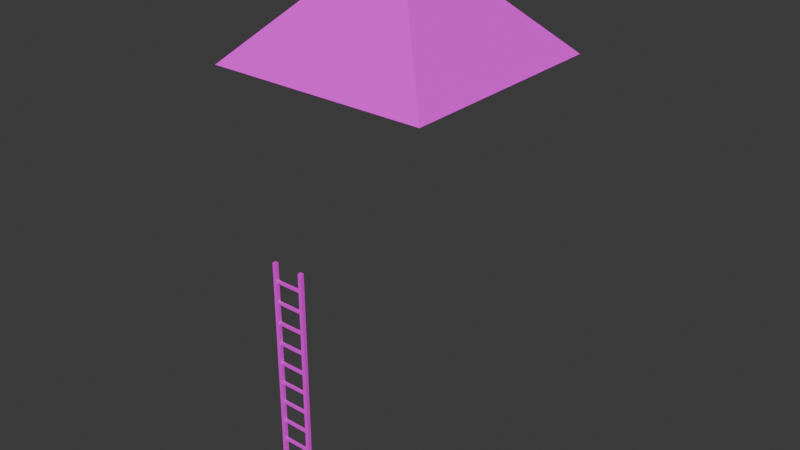 # Source: wooden_outpost_tower.blend  (saved by Blender 5.0.119; exported with 4.5.12 LTS)
import bpy
from mathutils import Matrix  # noqa: F401  (used for matrix-valued properties, if any)

bpy.ops.wm.read_factory_settings(use_empty=True)
scene = bpy.context.scene
scene.name = 'Scene'

# ---- collections
col_collection = bpy.data.collections.new('Collection'); scene.collection.children.link(col_collection)

# ---- images (referenced by path relative to the original .blend; pixels are not part of the script)
import os
ASSET_DIR = os.environ.get("B2B_ASSET_DIR", "")  # directory of the original .blend (textures are referenced by path, not embedded)
HERE = os.path.dirname(os.path.abspath(__file__))  # packed textures are extracted next to this script under _unpacked/

def load_image(name, relpath, width, height, colorspace="sRGB"):
    """Load a texture the original file referenced (path relative to the .blend, or extracted next to this script)."""
    p = next((c for c in (os.path.join(HERE, relpath), os.path.join(ASSET_DIR, relpath)) if relpath and os.path.exists(c)), "")
    if p:
        img = bpy.data.images.load(p, check_existing=True)
        img.name = name
    else:  # same state as the original file: an image datablock whose file is absent (Cycles renders it pink)
        img = bpy.data.images.new(name, width, height)
        img.source = "FILE"
        img.filepath = "//" + (relpath or name)
    img.colorspace_settings.name = colorspace
    return img
img_leaves_full_png = load_image('leaves_full.png', 'leaves_full.png', 1024, 1024, 'sRGB')
img_wood_png = load_image('wood.png', 'wood.png', 1024, 1024, 'sRGB')

# ---- materials (node trees are filled in below, after node groups)
mat_thatch_mat = bpy.data.materials.new('Thatch_Mat')
mat_wood_mat = bpy.data.materials.new('Wood_Mat')

# ---- material node trees
mat_thatch_mat.use_nodes = True; mat_thatch_mat.node_tree.nodes.clear()
_N = mat_thatch_mat.node_tree.nodes; _L = mat_thatch_mat.node_tree.links
n0 = _N.new('ShaderNodeOutputMaterial'); n0.name = 'Material Output'; n0.location = (400, 0)
n1 = _N.new('ShaderNodeBsdfPrincipled'); n1.name = 'Principled BSDF'; n1.location = (100, 0)
n1.inputs[2].default_value = 0.9
n2 = _N.new('ShaderNodeTexImage'); n2.name = 'Image Texture'; n2.location = (-200, 0)
n2.image = img_leaves_full_png
n2.interpolation = 'Closest'
_L.new(n2.outputs[0], n1.inputs[0])
_L.new(n1.outputs[0], n0.inputs[0])
n0.is_active_output = True
mat_wood_mat.use_nodes = True; mat_wood_mat.node_tree.nodes.clear()
_N = mat_wood_mat.node_tree.nodes; _L = mat_wood_mat.node_tree.links
n0 = _N.new('ShaderNodeOutputMaterial'); n0.name = 'Material Output'; n0.location = (400, 0)
n1 = _N.new('ShaderNodeBsdfPrincipled'); n1.name = 'Principled BSDF'; n1.location = (100, 0)
n1.inputs[2].default_value = 0.9
n2 = _N.new('ShaderNodeTexImage'); n2.name = 'Image Texture'; n2.location = (-200, 0)
n2.image = img_wood_png
n2.interpolation = 'Closest'
_L.new(n2.outputs[0], n1.inputs[0])
_L.new(n1.outputs[0], n0.inputs[0])
n0.is_active_output = True

# ---- world
world_world = bpy.data.worlds.new('World'); scene.world = world_world
world_world.use_nodes = True; world_world.node_tree.nodes.clear()
_N = world_world.node_tree.nodes; _L = world_world.node_tree.links
n0 = _N.new('ShaderNodeOutputWorld'); n0.name = 'World Output'; n0.location = (200, 100)
n1 = _N.new('ShaderNodeBackground'); n1.name = 'Background'; n1.location = (-200, 100)
n1.inputs[0].default_value = (0.05088, 0.05088, 0.05088, 1.0)
_L.new(n1.outputs[0], n0.inputs[0])
n0.is_active_output = True
world_world.color = (0.05088, 0.05088, 0.05088)
world_world.sun_shadow_jitter_overblur = 0.0

# ---- meshes
me_post_fl_col = bpy.data.meshes.new('Post_FL-col')
me_post_fl_col.from_pydata([(-0.5, -0.5, -0.5), (-0.5, -0.5, 0.5), (-0.5, 0.5, -0.5), (-0.5, 0.5, 0.5), (0.5, -0.5, -0.5), (0.5, -0.5, 0.5), (0.5, 0.5, -0.5), (0.5, 0.5, 0.5)], [], [(0, 1, 3, 2), (2, 3, 7, 6), (6, 7, 5, 4), (4, 5, 1, 0), (2, 6, 4, 0), (7, 3, 1, 5)])
_uv = me_post_fl_col.uv_layers.new(name='UVMap')
_uv.uv.foreach_set('vector', [0.375, 0.0, 0.625, 0.0, 0.625, 0.25, 0.375, 0.25, 0.375, 0.25, 0.625, 0.25, 0.625, 0.5, 0.375, 0.5, 0.375, 0.5, 0.625, 0.5, 0.625, 0.75, 0.375, 0.75, 0.375, 0.75, 0.625, 0.75, 0.625, 1.0, 0.375, 1.0, 0.125, 0.5, 0.375, 0.5, 0.375, 0.75, 0.125, 0.75, 0.625, 0.5, 0.875, 0.5, 0.875, 0.75, 0.625, 0.75])
me_post_fl_col.update()
me_post_fr_col = bpy.data.meshes.new('Post_FR-col')
me_post_fr_col.from_pydata([(-0.5, -0.5, -0.5), (-0.5, -0.5, 0.5), (-0.5, 0.5, -0.5), (-0.5, 0.5, 0.5), (0.5, -0.5, -0.5), (0.5, -0.5, 0.5), (0.5, 0.5, -0.5), (0.5, 0.5, 0.5)], [], [(0, 1, 3, 2), (2, 3, 7, 6), (6, 7, 5, 4), (4, 5, 1, 0), (2, 6, 4, 0), (7, 3, 1, 5)])
_uv = me_post_fr_col.uv_layers.new(name='UVMap')
_uv.uv.foreach_set('vector', [0.375, 0.0, 0.625, 0.0, 0.625, 0.25, 0.375, 0.25, 0.375, 0.25, 0.625, 0.25, 0.625, 0.5, 0.375, 0.5, 0.375, 0.5, 0.625, 0.5, 0.625, 0.75, 0.375, 0.75, 0.375, 0.75, 0.625, 0.75, 0.625, 1.0, 0.375, 1.0, 0.125, 0.5, 0.375, 0.5, 0.375, 0.75, 0.125, 0.75, 0.625, 0.5, 0.875, 0.5, 0.875, 0.75, 0.625, 0.75])
me_post_fr_col.update()
me_post_bl_col = bpy.data.meshes.new('Post_BL-col')
me_post_bl_col.from_pydata([(-0.5, -0.5, -0.5), (-0.5, -0.5, 0.5), (-0.5, 0.5, -0.5), (-0.5, 0.5, 0.5), (0.5, -0.5, -0.5), (0.5, -0.5, 0.5), (0.5, 0.5, -0.5), (0.5, 0.5, 0.5)], [], [(0, 1, 3, 2), (2, 3, 7, 6), (6, 7, 5, 4), (4, 5, 1, 0), (2, 6, 4, 0), (7, 3, 1, 5)])
_uv = me_post_bl_col.uv_layers.new(name='UVMap')
_uv.uv.foreach_set('vector', [0.375, 0.0, 0.625, 0.0, 0.625, 0.25, 0.375, 0.25, 0.375, 0.25, 0.625, 0.25, 0.625, 0.5, 0.375, 0.5, 0.375, 0.5, 0.625, 0.5, 0.625, 0.75, 0.375, 0.75, 0.375, 0.75, 0.625, 0.75, 0.625, 1.0, 0.375, 1.0, 0.125, 0.5, 0.375, 0.5, 0.375, 0.75, 0.125, 0.75, 0.625, 0.5, 0.875, 0.5, 0.875, 0.75, 0.625, 0.75])
me_post_bl_col.update()
me_post_br_col = bpy.data.meshes.new('Post_BR-col')
me_post_br_col.from_pydata([(-0.5, -0.5, -0.5), (-0.5, -0.5, 0.5), (-0.5, 0.5, -0.5), (-0.5, 0.5, 0.5), (0.5, -0.5, -0.5), (0.5, -0.5, 0.5), (0.5, 0.5, -0.5), (0.5, 0.5, 0.5)], [], [(0, 1, 3, 2), (2, 3, 7, 6), (6, 7, 5, 4), (4, 5, 1, 0), (2, 6, 4, 0), (7, 3, 1, 5)])
_uv = me_post_br_col.uv_layers.new(name='UVMap')
_uv.uv.foreach_set('vector', [0.375, 0.0, 0.625, 0.0, 0.625, 0.25, 0.375, 0.25, 0.375, 0.25, 0.625, 0.25, 0.625, 0.5, 0.375, 0.5, 0.375, 0.5, 0.625, 0.5, 0.625, 0.75, 0.375, 0.75, 0.375, 0.75, 0.625, 0.75, 0.625, 1.0, 0.375, 1.0, 0.125, 0.5, 0.375, 0.5, 0.375, 0.75, 0.125, 0.75, 0.625, 0.5, 0.875, 0.5, 0.875, 0.75, 0.625, 0.75])
me_post_br_col.update()
me_brace_front_col = bpy.data.meshes.new('Brace_Front-col')
me_brace_front_col.from_pydata([(-0.5, -0.5, -0.5), (-0.5, -0.5, 0.5), (-0.5, 0.5, -0.5), (-0.5, 0.5, 0.5), (0.5, -0.5, -0.5), (0.5, -0.5, 0.5), (0.5, 0.5, -0.5), (0.5, 0.5, 0.5)], [], [(0, 1, 3, 2), (2, 3, 7, 6), (6, 7, 5, 4), (4, 5, 1, 0), (2, 6, 4, 0), (7, 3, 1, 5)])
_uv = me_brace_front_col.uv_layers.new(name='UVMap')
_uv.uv.foreach_set('vector', [0.375, 0.0, 0.625, 0.0, 0.625, 0.25, 0.375, 0.25, 0.375, 0.25, 0.625, 0.25, 0.625, 0.5, 0.375, 0.5, 0.375, 0.5, 0.625, 0.5, 0.625, 0.75, 0.375, 0.75, 0.375, 0.75, 0.625, 0.75, 0.625, 1.0, 0.375, 1.0, 0.125, 0.5, 0.375, 0.5, 0.375, 0.75, 0.125, 0.75, 0.625, 0.5, 0.875, 0.5, 0.875, 0.75, 0.625, 0.75])
me_brace_front_col.update()
me_brace_back_col = bpy.data.meshes.new('Brace_Back-col')
me_brace_back_col.from_pydata([(-0.5, -0.5, -0.5), (-0.5, -0.5, 0.5), (-0.5, 0.5, -0.5), (-0.5, 0.5, 0.5), (0.5, -0.5, -0.5), (0.5, -0.5, 0.5), (0.5, 0.5, -0.5), (0.5, 0.5, 0.5)], [], [(0, 1, 3, 2), (2, 3, 7, 6), (6, 7, 5, 4), (4, 5, 1, 0), (2, 6, 4, 0), (7, 3, 1, 5)])
_uv = me_brace_back_col.uv_layers.new(name='UVMap')
_uv.uv.foreach_set('vector', [0.375, 0.0, 0.625, 0.0, 0.625, 0.25, 0.375, 0.25, 0.375, 0.25, 0.625, 0.25, 0.625, 0.5, 0.375, 0.5, 0.375, 0.5, 0.625, 0.5, 0.625, 0.75, 0.375, 0.75, 0.375, 0.75, 0.625, 0.75, 0.625, 1.0, 0.375, 1.0, 0.125, 0.5, 0.375, 0.5, 0.375, 0.75, 0.125, 0.75, 0.625, 0.5, 0.875, 0.5, 0.875, 0.75, 0.625, 0.75])
me_brace_back_col.update()
me_brace_left_col = bpy.data.meshes.new('Brace_Left-col')
me_brace_left_col.from_pydata([(-0.5, -0.5, -0.5), (-0.5, -0.5, 0.5), (-0.5, 0.5, -0.5), (-0.5, 0.5, 0.5), (0.5, -0.5, -0.5), (0.5, -0.5, 0.5), (0.5, 0.5, -0.5), (0.5, 0.5, 0.5)], [], [(0, 1, 3, 2), (2, 3, 7, 6), (6, 7, 5, 4), (4, 5, 1, 0), (2, 6, 4, 0), (7, 3, 1, 5)])
_uv = me_brace_left_col.uv_layers.new(name='UVMap')
_uv.uv.foreach_set('vector', [0.375, 0.0, 0.625, 0.0, 0.625, 0.25, 0.375, 0.25, 0.375, 0.25, 0.625, 0.25, 0.625, 0.5, 0.375, 0.5, 0.375, 0.5, 0.625, 0.5, 0.625, 0.75, 0.375, 0.75, 0.375, 0.75, 0.625, 0.75, 0.625, 1.0, 0.375, 1.0, 0.125, 0.5, 0.375, 0.5, 0.375, 0.75, 0.125, 0.75, 0.625, 0.5, 0.875, 0.5, 0.875, 0.75, 0.625, 0.75])
me_brace_left_col.update()
me_brace_right_col = bpy.data.meshes.new('Brace_Right-col')
me_brace_right_col.from_pydata([(-0.5, -0.5, -0.5), (-0.5, -0.5, 0.5), (-0.5, 0.5, -0.5), (-0.5, 0.5, 0.5), (0.5, -0.5, -0.5), (0.5, -0.5, 0.5), (0.5, 0.5, -0.5), (0.5, 0.5, 0.5)], [], [(0, 1, 3, 2), (2, 3, 7, 6), (6, 7, 5, 4), (4, 5, 1, 0), (2, 6, 4, 0), (7, 3, 1, 5)])
_uv = me_brace_right_col.uv_layers.new(name='UVMap')
_uv.uv.foreach_set('vector', [0.375, 0.0, 0.625, 0.0, 0.625, 0.25, 0.375, 0.25, 0.375, 0.25, 0.625, 0.25, 0.625, 0.5, 0.375, 0.5, 0.375, 0.5, 0.625, 0.5, 0.625, 0.75, 0.375, 0.75, 0.375, 0.75, 0.625, 0.75, 0.625, 1.0, 0.375, 1.0, 0.125, 0.5, 0.375, 0.5, 0.375, 0.75, 0.125, 0.75, 0.625, 0.5, 0.875, 0.5, 0.875, 0.75, 0.625, 0.75])
me_brace_right_col.update()
me_platform_col = bpy.data.meshes.new('Platform-col')
me_platform_col.from_pydata([(-0.5, -0.5, -0.5), (-0.5, -0.5, 0.5), (-0.5, 0.5, -0.5), (-0.5, 0.5, 0.5), (0.5, -0.5, -0.5), (0.5, -0.5, 0.5), (0.5, 0.5, -0.5), (0.5, 0.5, 0.5)], [], [(0, 1, 3, 2), (2, 3, 7, 6), (6, 7, 5, 4), (4, 5, 1, 0), (2, 6, 4, 0), (7, 3, 1, 5)])
_uv = me_platform_col.uv_layers.new(name='UVMap')
_uv.uv.foreach_set('vector', [0.375, 0.0, 0.625, 0.0, 0.625, 0.25, 0.375, 0.25, 0.375, 0.25, 0.625, 0.25, 0.625, 0.5, 0.375, 0.5, 0.375, 0.5, 0.625, 0.5, 0.625, 0.75, 0.375, 0.75, 0.375, 0.75, 0.625, 0.75, 0.625, 1.0, 0.375, 1.0, 0.125, 0.5, 0.375, 0.5, 0.375, 0.75, 0.125, 0.75, 0.625, 0.5, 0.875, 0.5, 0.875, 0.75, 0.625, 0.75])
me_platform_col.update()
me_roof = bpy.data.meshes.new('Roof')
me_roof.from_pydata([(-1.75, -1.75, 5.075), (1.75, -1.75, 5.075), (1.75, 1.75, 5.075), (-1.75, 1.75, 5.075), (0.0, 0.0, 6.875)], [], [(0, 1, 4), (1, 2, 4), (2, 3, 4), (3, 0, 4)])
_uv = me_roof.uv_layers.new(name='UVMap')
_uv.uv.foreach_set('vector', [0.4859, 0.6971, 1.001e-07, 0.6971, 0.5, 0.3485, 1.001e-07, 0.6971, 4.748e-08, -3.585e-15, 0.5, 0.3485, 4.748e-08, -3.585e-15, 0.4859, -3.669e-08, 0.5, 0.3485, 0.5, 0.6971, 0.5, 9.736e-09, 1.0, 0.3485])
me_roof.materials.append(mat_thatch_mat)
me_roof.update()
me_ladder_rail_l = bpy.data.meshes.new('Ladder_Rail_L')
me_ladder_rail_l.from_pydata([(-0.5, -0.5, -0.5), (-0.5, -0.5, 0.5), (-0.5, 0.5, -0.5), (-0.5, 0.5, 0.5), (0.5, -0.5, -0.5), (0.5, -0.5, 0.5), (0.5, 0.5, -0.5), (0.5, 0.5, 0.5)], [], [(0, 1, 3, 2), (2, 3, 7, 6), (6, 7, 5, 4), (4, 5, 1, 0), (2, 6, 4, 0), (7, 3, 1, 5)])
_uv = me_ladder_rail_l.uv_layers.new(name='UVMap')
_uv.uv.foreach_set('vector', [0.375, 0.0, 0.625, 0.0, 0.625, 0.25, 0.375, 0.25, 0.375, 0.25, 0.625, 0.25, 0.625, 0.5, 0.375, 0.5, 0.375, 0.5, 0.625, 0.5, 0.625, 0.75, 0.375, 0.75, 0.375, 0.75, 0.625, 0.75, 0.625, 1.0, 0.375, 1.0, 0.125, 0.5, 0.375, 0.5, 0.375, 0.75, 0.125, 0.75, 0.625, 0.5, 0.875, 0.5, 0.875, 0.75, 0.625, 0.75])
me_ladder_rail_l.materials.append(mat_wood_mat)
me_ladder_rail_l.update()
me_ladder_rail_r = bpy.data.meshes.new('Ladder_Rail_R')
me_ladder_rail_r.from_pydata([(-0.5, -0.5, -0.5), (-0.5, -0.5, 0.5), (-0.5, 0.5, -0.5), (-0.5, 0.5, 0.5), (0.5, -0.5, -0.5), (0.5, -0.5, 0.5), (0.5, 0.5, -0.5), (0.5, 0.5, 0.5)], [], [(0, 1, 3, 2), (2, 3, 7, 6), (6, 7, 5, 4), (4, 5, 1, 0), (2, 6, 4, 0), (7, 3, 1, 5)])
_uv = me_ladder_rail_r.uv_layers.new(name='UVMap')
_uv.uv.foreach_set('vector', [0.375, 0.0, 0.625, 0.0, 0.625, 0.25, 0.375, 0.25, 0.375, 0.25, 0.625, 0.25, 0.625, 0.5, 0.375, 0.5, 0.375, 0.5, 0.625, 0.5, 0.625, 0.75, 0.375, 0.75, 0.375, 0.75, 0.625, 0.75, 0.625, 1.0, 0.375, 1.0, 0.125, 0.5, 0.375, 0.5, 0.375, 0.75, 0.125, 0.75, 0.625, 0.5, 0.875, 0.5, 0.875, 0.75, 0.625, 0.75])
me_ladder_rail_r.materials.append(mat_wood_mat)
me_ladder_rail_r.update()
me_ladder_rung_0 = bpy.data.meshes.new('Ladder_Rung_0')
me_ladder_rung_0.from_pydata([(-0.5, -0.5, -0.5), (-0.5, -0.5, 0.5), (-0.5, 0.5, -0.5), (-0.5, 0.5, 0.5), (0.5, -0.5, -0.5), (0.5, -0.5, 0.5), (0.5, 0.5, -0.5), (0.5, 0.5, 0.5)], [], [(0, 1, 3, 2), (2, 3, 7, 6), (6, 7, 5, 4), (4, 5, 1, 0), (2, 6, 4, 0), (7, 3, 1, 5)])
_uv = me_ladder_rung_0.uv_layers.new(name='UVMap')
_uv.uv.foreach_set('vector', [0.375, 0.0, 0.625, 0.0, 0.625, 0.25, 0.375, 0.25, 0.375, 0.25, 0.625, 0.25, 0.625, 0.5, 0.375, 0.5, 0.375, 0.5, 0.625, 0.5, 0.625, 0.75, 0.375, 0.75, 0.375, 0.75, 0.625, 0.75, 0.625, 1.0, 0.375, 1.0, 0.125, 0.5, 0.375, 0.5, 0.375, 0.75, 0.125, 0.75, 0.625, 0.5, 0.875, 0.5, 0.875, 0.75, 0.625, 0.75])
me_ladder_rung_0.materials.append(mat_wood_mat)
me_ladder_rung_0.update()
me_ladder_rung_1 = bpy.data.meshes.new('Ladder_Rung_1')
me_ladder_rung_1.from_pydata([(-0.5, -0.5, -0.5), (-0.5, -0.5, 0.5), (-0.5, 0.5, -0.5), (-0.5, 0.5, 0.5), (0.5, -0.5, -0.5), (0.5, -0.5, 0.5), (0.5, 0.5, -0.5), (0.5, 0.5, 0.5)], [], [(0, 1, 3, 2), (2, 3, 7, 6), (6, 7, 5, 4), (4, 5, 1, 0), (2, 6, 4, 0), (7, 3, 1, 5)])
_uv = me_ladder_rung_1.uv_layers.new(name='UVMap')
_uv.uv.foreach_set('vector', [0.375, 0.0, 0.625, 0.0, 0.625, 0.25, 0.375, 0.25, 0.375, 0.25, 0.625, 0.25, 0.625, 0.5, 0.375, 0.5, 0.375, 0.5, 0.625, 0.5, 0.625, 0.75, 0.375, 0.75, 0.375, 0.75, 0.625, 0.75, 0.625, 1.0, 0.375, 1.0, 0.125, 0.5, 0.375, 0.5, 0.375, 0.75, 0.125, 0.75, 0.625, 0.5, 0.875, 0.5, 0.875, 0.75, 0.625, 0.75])
me_ladder_rung_1.materials.append(mat_wood_mat)
me_ladder_rung_1.update()
me_ladder_rung_2 = bpy.data.meshes.new('Ladder_Rung_2')
me_ladder_rung_2.from_pydata([(-0.5, -0.5, -0.5), (-0.5, -0.5, 0.5), (-0.5, 0.5, -0.5), (-0.5, 0.5, 0.5), (0.5, -0.5, -0.5), (0.5, -0.5, 0.5), (0.5, 0.5, -0.5), (0.5, 0.5, 0.5)], [], [(0, 1, 3, 2), (2, 3, 7, 6), (6, 7, 5, 4), (4, 5, 1, 0), (2, 6, 4, 0), (7, 3, 1, 5)])
_uv = me_ladder_rung_2.uv_layers.new(name='UVMap')
_uv.uv.foreach_set('vector', [0.375, 0.0, 0.625, 0.0, 0.625, 0.25, 0.375, 0.25, 0.375, 0.25, 0.625, 0.25, 0.625, 0.5, 0.375, 0.5, 0.375, 0.5, 0.625, 0.5, 0.625, 0.75, 0.375, 0.75, 0.375, 0.75, 0.625, 0.75, 0.625, 1.0, 0.375, 1.0, 0.125, 0.5, 0.375, 0.5, 0.375, 0.75, 0.125, 0.75, 0.625, 0.5, 0.875, 0.5, 0.875, 0.75, 0.625, 0.75])
me_ladder_rung_2.materials.append(mat_wood_mat)
me_ladder_rung_2.update()
me_ladder_rung_3 = bpy.data.meshes.new('Ladder_Rung_3')
me_ladder_rung_3.from_pydata([(-0.5, -0.5, -0.5), (-0.5, -0.5, 0.5), (-0.5, 0.5, -0.5), (-0.5, 0.5, 0.5), (0.5, -0.5, -0.5), (0.5, -0.5, 0.5), (0.5, 0.5, -0.5), (0.5, 0.5, 0.5)], [], [(0, 1, 3, 2), (2, 3, 7, 6), (6, 7, 5, 4), (4, 5, 1, 0), (2, 6, 4, 0), (7, 3, 1, 5)])
_uv = me_ladder_rung_3.uv_layers.new(name='UVMap')
_uv.uv.foreach_set('vector', [0.375, 0.0, 0.625, 0.0, 0.625, 0.25, 0.375, 0.25, 0.375, 0.25, 0.625, 0.25, 0.625, 0.5, 0.375, 0.5, 0.375, 0.5, 0.625, 0.5, 0.625, 0.75, 0.375, 0.75, 0.375, 0.75, 0.625, 0.75, 0.625, 1.0, 0.375, 1.0, 0.125, 0.5, 0.375, 0.5, 0.375, 0.75, 0.125, 0.75, 0.625, 0.5, 0.875, 0.5, 0.875, 0.75, 0.625, 0.75])
me_ladder_rung_3.materials.append(mat_wood_mat)
me_ladder_rung_3.update()
me_ladder_rung_4 = bpy.data.meshes.new('Ladder_Rung_4')
me_ladder_rung_4.from_pydata([(-0.5, -0.5, -0.5), (-0.5, -0.5, 0.5), (-0.5, 0.5, -0.5), (-0.5, 0.5, 0.5), (0.5, -0.5, -0.5), (0.5, -0.5, 0.5), (0.5, 0.5, -0.5), (0.5, 0.5, 0.5)], [], [(0, 1, 3, 2), (2, 3, 7, 6), (6, 7, 5, 4), (4, 5, 1, 0), (2, 6, 4, 0), (7, 3, 1, 5)])
_uv = me_ladder_rung_4.uv_layers.new(name='UVMap')
_uv.uv.foreach_set('vector', [0.375, 0.0, 0.625, 0.0, 0.625, 0.25, 0.375, 0.25, 0.375, 0.25, 0.625, 0.25, 0.625, 0.5, 0.375, 0.5, 0.375, 0.5, 0.625, 0.5, 0.625, 0.75, 0.375, 0.75, 0.375, 0.75, 0.625, 0.75, 0.625, 1.0, 0.375, 1.0, 0.125, 0.5, 0.375, 0.5, 0.375, 0.75, 0.125, 0.75, 0.625, 0.5, 0.875, 0.5, 0.875, 0.75, 0.625, 0.75])
me_ladder_rung_4.materials.append(mat_wood_mat)
me_ladder_rung_4.update()
me_ladder_rung_5 = bpy.data.meshes.new('Ladder_Rung_5')
me_ladder_rung_5.from_pydata([(-0.5, -0.5, -0.5), (-0.5, -0.5, 0.5), (-0.5, 0.5, -0.5), (-0.5, 0.5, 0.5), (0.5, -0.5, -0.5), (0.5, -0.5, 0.5), (0.5, 0.5, -0.5), (0.5, 0.5, 0.5)], [], [(0, 1, 3, 2), (2, 3, 7, 6), (6, 7, 5, 4), (4, 5, 1, 0), (2, 6, 4, 0), (7, 3, 1, 5)])
_uv = me_ladder_rung_5.uv_layers.new(name='UVMap')
_uv.uv.foreach_set('vector', [0.375, 0.0, 0.625, 0.0, 0.625, 0.25, 0.375, 0.25, 0.375, 0.25, 0.625, 0.25, 0.625, 0.5, 0.375, 0.5, 0.375, 0.5, 0.625, 0.5, 0.625, 0.75, 0.375, 0.75, 0.375, 0.75, 0.625, 0.75, 0.625, 1.0, 0.375, 1.0, 0.125, 0.5, 0.375, 0.5, 0.375, 0.75, 0.125, 0.75, 0.625, 0.5, 0.875, 0.5, 0.875, 0.75, 0.625, 0.75])
me_ladder_rung_5.materials.append(mat_wood_mat)
me_ladder_rung_5.update()
me_ladder_rung_6 = bpy.data.meshes.new('Ladder_Rung_6')
me_ladder_rung_6.from_pydata([(-0.5, -0.5, -0.5), (-0.5, -0.5, 0.5), (-0.5, 0.5, -0.5), (-0.5, 0.5, 0.5), (0.5, -0.5, -0.5), (0.5, -0.5, 0.5), (0.5, 0.5, -0.5), (0.5, 0.5, 0.5)], [], [(0, 1, 3, 2), (2, 3, 7, 6), (6, 7, 5, 4), (4, 5, 1, 0), (2, 6, 4, 0), (7, 3, 1, 5)])
_uv = me_ladder_rung_6.uv_layers.new(name='UVMap')
_uv.uv.foreach_set('vector', [0.375, 0.0, 0.625, 0.0, 0.625, 0.25, 0.375, 0.25, 0.375, 0.25, 0.625, 0.25, 0.625, 0.5, 0.375, 0.5, 0.375, 0.5, 0.625, 0.5, 0.625, 0.75, 0.375, 0.75, 0.375, 0.75, 0.625, 0.75, 0.625, 1.0, 0.375, 1.0, 0.125, 0.5, 0.375, 0.5, 0.375, 0.75, 0.125, 0.75, 0.625, 0.5, 0.875, 0.5, 0.875, 0.75, 0.625, 0.75])
me_ladder_rung_6.materials.append(mat_wood_mat)
me_ladder_rung_6.update()
me_ladder_rung_7 = bpy.data.meshes.new('Ladder_Rung_7')
me_ladder_rung_7.from_pydata([(-0.5, -0.5, -0.5), (-0.5, -0.5, 0.5), (-0.5, 0.5, -0.5), (-0.5, 0.5, 0.5), (0.5, -0.5, -0.5), (0.5, -0.5, 0.5), (0.5, 0.5, -0.5), (0.5, 0.5, 0.5)], [], [(0, 1, 3, 2), (2, 3, 7, 6), (6, 7, 5, 4), (4, 5, 1, 0), (2, 6, 4, 0), (7, 3, 1, 5)])
_uv = me_ladder_rung_7.uv_layers.new(name='UVMap')
_uv.uv.foreach_set('vector', [0.375, 0.0, 0.625, 0.0, 0.625, 0.25, 0.375, 0.25, 0.375, 0.25, 0.625, 0.25, 0.625, 0.5, 0.375, 0.5, 0.375, 0.5, 0.625, 0.5, 0.625, 0.75, 0.375, 0.75, 0.375, 0.75, 0.625, 0.75, 0.625, 1.0, 0.375, 1.0, 0.125, 0.5, 0.375, 0.5, 0.375, 0.75, 0.125, 0.75, 0.625, 0.5, 0.875, 0.5, 0.875, 0.75, 0.625, 0.75])
me_ladder_rung_7.materials.append(mat_wood_mat)
me_ladder_rung_7.update()
me_ladder_rung_8 = bpy.data.meshes.new('Ladder_Rung_8')
me_ladder_rung_8.from_pydata([(-0.5, -0.5, -0.5), (-0.5, -0.5, 0.5), (-0.5, 0.5, -0.5), (-0.5, 0.5, 0.5), (0.5, -0.5, -0.5), (0.5, -0.5, 0.5), (0.5, 0.5, -0.5), (0.5, 0.5, 0.5)], [], [(0, 1, 3, 2), (2, 3, 7, 6), (6, 7, 5, 4), (4, 5, 1, 0), (2, 6, 4, 0), (7, 3, 1, 5)])
_uv = me_ladder_rung_8.uv_layers.new(name='UVMap')
_uv.uv.foreach_set('vector', [0.375, 0.0, 0.625, 0.0, 0.625, 0.25, 0.375, 0.25, 0.375, 0.25, 0.625, 0.25, 0.625, 0.5, 0.375, 0.5, 0.375, 0.5, 0.625, 0.5, 0.625, 0.75, 0.375, 0.75, 0.375, 0.75, 0.625, 0.75, 0.625, 1.0, 0.375, 1.0, 0.125, 0.5, 0.375, 0.5, 0.375, 0.75, 0.125, 0.75, 0.625, 0.5, 0.875, 0.5, 0.875, 0.75, 0.625, 0.75])
me_ladder_rung_8.materials.append(mat_wood_mat)
me_ladder_rung_8.update()
me_ladder_rung_9 = bpy.data.meshes.new('Ladder_Rung_9')
me_ladder_rung_9.from_pydata([(-0.5, -0.5, -0.5), (-0.5, -0.5, 0.5), (-0.5, 0.5, -0.5), (-0.5, 0.5, 0.5), (0.5, -0.5, -0.5), (0.5, -0.5, 0.5), (0.5, 0.5, -0.5), (0.5, 0.5, 0.5)], [], [(0, 1, 3, 2), (2, 3, 7, 6), (6, 7, 5, 4), (4, 5, 1, 0), (2, 6, 4, 0), (7, 3, 1, 5)])
_uv = me_ladder_rung_9.uv_layers.new(name='UVMap')
_uv.uv.foreach_set('vector', [0.375, 0.0, 0.625, 0.0, 0.625, 0.25, 0.375, 0.25, 0.375, 0.25, 0.625, 0.25, 0.625, 0.5, 0.375, 0.5, 0.375, 0.5, 0.625, 0.5, 0.625, 0.75, 0.375, 0.75, 0.375, 0.75, 0.625, 0.75, 0.625, 1.0, 0.375, 1.0, 0.125, 0.5, 0.375, 0.5, 0.375, 0.75, 0.125, 0.75, 0.625, 0.5, 0.875, 0.5, 0.875, 0.75, 0.625, 0.75])
me_ladder_rung_9.materials.append(mat_wood_mat)
me_ladder_rung_9.update()
me_ladder_rung_10 = bpy.data.meshes.new('Ladder_Rung_10')
me_ladder_rung_10.from_pydata([(-0.5, -0.5, -0.5), (-0.5, -0.5, 0.5), (-0.5, 0.5, -0.5), (-0.5, 0.5, 0.5), (0.5, -0.5, -0.5), (0.5, -0.5, 0.5), (0.5, 0.5, -0.5), (0.5, 0.5, 0.5)], [], [(0, 1, 3, 2), (2, 3, 7, 6), (6, 7, 5, 4), (4, 5, 1, 0), (2, 6, 4, 0), (7, 3, 1, 5)])
_uv = me_ladder_rung_10.uv_layers.new(name='UVMap')
_uv.uv.foreach_set('vector', [0.375, 0.0, 0.625, 0.0, 0.625, 0.25, 0.375, 0.25, 0.375, 0.25, 0.625, 0.25, 0.625, 0.5, 0.375, 0.5, 0.375, 0.5, 0.625, 0.5, 0.625, 0.75, 0.375, 0.75, 0.375, 0.75, 0.625, 0.75, 0.625, 1.0, 0.375, 1.0, 0.125, 0.5, 0.375, 0.5, 0.375, 0.75, 0.125, 0.75, 0.625, 0.5, 0.875, 0.5, 0.875, 0.75, 0.625, 0.75])
me_ladder_rung_10.materials.append(mat_wood_mat)
me_ladder_rung_10.update()
me_climb_trigger_zone = bpy.data.meshes.new('climb_trigger_zone')
me_climb_trigger_zone.from_pydata([(-0.75, -0.75, -2.1), (-0.75, -0.75, 2.1), (-0.75, 0.75, -2.1), (-0.75, 0.75, 2.1), (0.75, -0.75, -2.1), (0.75, -0.75, 2.1), (0.75, 0.75, -2.1), (0.75, 0.75, 2.1)], [], [(0, 1, 3, 2), (2, 3, 7, 6), (6, 7, 5, 4), (4, 5, 1, 0), (2, 6, 4, 0), (7, 3, 1, 5)])
_uv = me_climb_trigger_zone.uv_layers.new(name='UVMap')
_uv.uv.foreach_set('vector', [0.375, 0.0, 0.625, 0.0, 0.625, 0.25, 0.375, 0.25, 0.375, 0.25, 0.625, 0.25, 0.625, 0.5, 0.375, 0.5, 0.375, 0.5, 0.625, 0.5, 0.625, 0.75, 0.375, 0.75, 0.375, 0.75, 0.625, 0.75, 0.625, 1.0, 0.375, 1.0, 0.125, 0.5, 0.375, 0.5, 0.375, 0.75, 0.125, 0.75, 0.625, 0.5, 0.875, 0.5, 0.875, 0.75, 0.625, 0.75])
me_climb_trigger_zone.update()

# ---- objects
ob_woodenoutposttower = bpy.data.objects.new('WoodenOutpostTower', None)
ob_post_fl_colonly = bpy.data.objects.new('Post_FL-colonly', me_post_fl_col)
ob_post_fr_colonly = bpy.data.objects.new('Post_FR-colonly', me_post_fr_col)
ob_post_bl_colonly = bpy.data.objects.new('Post_BL-colonly', me_post_bl_col)
ob_post_br_colonly = bpy.data.objects.new('Post_BR-colonly', me_post_br_col)
ob_brace_front_colonly = bpy.data.objects.new('Brace_Front-colonly', me_brace_front_col)
ob_brace_back_colonly = bpy.data.objects.new('Brace_Back-colonly', me_brace_back_col)
ob_brace_left_colonly = bpy.data.objects.new('Brace_Left-colonly', me_brace_left_col)
ob_brace_right_colonly = bpy.data.objects.new('Brace_Right-colonly', me_brace_right_col)
ob_platform_colonly = bpy.data.objects.new('Platform-colonly', me_platform_col)
ob_roof = bpy.data.objects.new('Roof', me_roof)
ob_ladder = bpy.data.objects.new('Ladder', None)
ob_ladder_rail_l = bpy.data.objects.new('Ladder_Rail_L', me_ladder_rail_l)
ob_ladder_rail_r = bpy.data.objects.new('Ladder_Rail_R', me_ladder_rail_r)
ob_ladder_rung_0 = bpy.data.objects.new('Ladder_Rung_0', me_ladder_rung_0)
ob_ladder_rung_1 = bpy.data.objects.new('Ladder_Rung_1', me_ladder_rung_1)
ob_ladder_rung_2 = bpy.data.objects.new('Ladder_Rung_2', me_ladder_rung_2)
ob_ladder_rung_3 = bpy.data.objects.new('Ladder_Rung_3', me_ladder_rung_3)
ob_ladder_rung_4 = bpy.data.objects.new('Ladder_Rung_4', me_ladder_rung_4)
ob_ladder_rung_5 = bpy.data.objects.new('Ladder_Rung_5', me_ladder_rung_5)
ob_ladder_rung_6 = bpy.data.objects.new('Ladder_Rung_6', me_ladder_rung_6)
ob_ladder_rung_7 = bpy.data.objects.new('Ladder_Rung_7', me_ladder_rung_7)
ob_ladder_rung_8 = bpy.data.objects.new('Ladder_Rung_8', me_ladder_rung_8)
ob_ladder_rung_9 = bpy.data.objects.new('Ladder_Rung_9', me_ladder_rung_9)
ob_ladder_rung_10 = bpy.data.objects.new('Ladder_Rung_10', me_ladder_rung_10)
ob_climb_trigger_zone = bpy.data.objects.new('climb_trigger_zone', me_climb_trigger_zone)
ob_ladder_bottom = bpy.data.objects.new('ladder_bottom', None)
ob_ladder_top = bpy.data.objects.new('ladder_top', None)
ob_chest_spawn_point = bpy.data.objects.new('chest_spawn_point', None)

# ---- transforms, parenting, visibility, modifiers, constraints
ob_woodenoutposttower.location = (0.0, 0.0, 0.0)
ob_post_fl_colonly.parent = ob_woodenoutposttower
ob_post_fl_colonly.location = (-1.375, -1.375, 4.346)
ob_post_fl_colonly.scale = (0.25, 0.25, 7.363)
ob_post_fl_colonly.hide_render = True
ob_post_fl_colonly.display_type = 'WIRE'
ob_post_fr_colonly.parent = ob_woodenoutposttower
ob_post_fr_colonly.location = (1.375, -1.375, 4.346)
ob_post_fr_colonly.scale = (0.25, 0.25, 7.363)
ob_post_fr_colonly.hide_render = True
ob_post_fr_colonly.display_type = 'WIRE'
ob_post_bl_colonly.parent = ob_woodenoutposttower
ob_post_bl_colonly.location = (-1.375, 1.375, 4.346)
ob_post_bl_colonly.scale = (0.25, 0.25, 7.363)
ob_post_bl_colonly.hide_render = True
ob_post_bl_colonly.display_type = 'WIRE'
ob_post_br_colonly.parent = ob_woodenoutposttower
ob_post_br_colonly.location = (1.375, 1.375, 4.346)
ob_post_br_colonly.scale = (0.25, 0.25, 7.363)
ob_post_br_colonly.hide_render = True
ob_post_br_colonly.display_type = 'WIRE'
ob_brace_front_colonly.parent = ob_woodenoutposttower
ob_brace_front_colonly.location = (0.0, -1.375, 2.0)
ob_brace_front_colonly.scale = (2.75, 0.08, 0.08)
ob_brace_front_colonly.hide_render = True
ob_brace_front_colonly.display_type = 'WIRE'
ob_brace_back_colonly.parent = ob_woodenoutposttower
ob_brace_back_colonly.location = (0.0, 1.375, 2.0)
ob_brace_back_colonly.scale = (2.75, 0.08, 0.08)
ob_brace_back_colonly.hide_render = True
ob_brace_back_colonly.display_type = 'WIRE'
ob_brace_left_colonly.parent = ob_woodenoutposttower
ob_brace_left_colonly.location = (-1.375, 0.0, 2.0)
ob_brace_left_colonly.scale = (0.08, 2.75, 0.08)
ob_brace_left_colonly.hide_render = True
ob_brace_left_colonly.display_type = 'WIRE'
ob_brace_right_colonly.parent = ob_woodenoutposttower
ob_brace_right_colonly.location = (1.375, 0.0, 2.0)
ob_brace_right_colonly.scale = (0.08, 2.75, 0.08)
ob_brace_right_colonly.hide_render = True
ob_brace_right_colonly.display_type = 'WIRE'
ob_platform_colonly.parent = ob_woodenoutposttower
ob_platform_colonly.location = (0.0, 0.0, 4.0)
ob_platform_colonly.scale = (3.3, 3.3, 0.15)
ob_platform_colonly.hide_render = True
ob_platform_colonly.display_type = 'WIRE'
ob_roof.parent = ob_woodenoutposttower
ob_roof.location = (0.0, 0.0, 1.759)
ob_ladder.parent = ob_woodenoutposttower
ob_ladder.location = (-0.7581, -1.56, 0.0)
ob_ladder_rail_l.parent = ob_ladder
ob_ladder_rail_l.location = (-0.25, 0.0, 2.0)
ob_ladder_rail_l.scale = (0.06, 0.06, 4.0)
ob_ladder_rail_r.parent = ob_ladder
ob_ladder_rail_r.location = (0.25, 0.0, 2.0)
ob_ladder_rail_r.scale = (0.06, 0.06, 4.0)
ob_ladder_rung_0.parent = ob_ladder
ob_ladder_rung_0.location = (0.0, 0.0, 0.2)
ob_ladder_rung_0.scale = (0.44, 0.04, 0.04)
ob_ladder_rung_1.parent = ob_ladder
ob_ladder_rung_1.location = (0.0, 0.0, 0.55)
ob_ladder_rung_1.scale = (0.44, 0.04, 0.04)
ob_ladder_rung_2.parent = ob_ladder
ob_ladder_rung_2.location = (0.0, 0.0, 0.9)
ob_ladder_rung_2.scale = (0.44, 0.04, 0.04)
ob_ladder_rung_3.parent = ob_ladder
ob_ladder_rung_3.location = (0.0, 0.0, 1.25)
ob_ladder_rung_3.scale = (0.44, 0.04, 0.04)
ob_ladder_rung_4.parent = ob_ladder
ob_ladder_rung_4.location = (0.0, 0.0, 1.6)
ob_ladder_rung_4.scale = (0.44, 0.04, 0.04)
ob_ladder_rung_5.parent = ob_ladder
ob_ladder_rung_5.location = (0.0, 0.0, 1.95)
ob_ladder_rung_5.scale = (0.44, 0.04, 0.04)
ob_ladder_rung_6.parent = ob_ladder
ob_ladder_rung_6.location = (0.0, 0.0, 2.3)
ob_ladder_rung_6.scale = (0.44, 0.04, 0.04)
ob_ladder_rung_7.parent = ob_ladder
ob_ladder_rung_7.location = (0.0, 0.0, 2.65)
ob_ladder_rung_7.scale = (0.44, 0.04, 0.04)
ob_ladder_rung_8.parent = ob_ladder
ob_ladder_rung_8.location = (0.0, 0.0, 3.0)
ob_ladder_rung_8.scale = (0.44, 0.04, 0.04)
ob_ladder_rung_9.parent = ob_ladder
ob_ladder_rung_9.location = (0.0, 0.0, 3.35)
ob_ladder_rung_9.scale = (0.44, 0.04, 0.04)
ob_ladder_rung_10.parent = ob_ladder
ob_ladder_rung_10.location = (0.0, 0.0, 3.7)
ob_ladder_rung_10.scale = (0.44, 0.04, 0.04)
ob_climb_trigger_zone.parent = ob_ladder
ob_climb_trigger_zone.location = (0.0, 0.8, 2.1)
ob_climb_trigger_zone.hide_render = True
ob_climb_trigger_zone.display_type = 'WIRE'
ob_ladder_bottom.parent = ob_ladder
ob_ladder_bottom.location = (0.0, 0.2, 0.1)
ob_ladder_bottom.empty_display_type = 'ARROWS'
ob_ladder_bottom.empty_display_size = 0.3
ob_ladder_top.parent = ob_ladder
ob_ladder_top.location = (0.0, 0.2, 4.1)
ob_ladder_top.empty_display_type = 'ARROWS'
ob_ladder_top.empty_display_size = 0.3
ob_chest_spawn_point.parent = ob_woodenoutposttower
ob_chest_spawn_point.location = (0.8, 0.8, 4.125)
ob_chest_spawn_point.empty_display_type = 'CUBE'
ob_chest_spawn_point.empty_display_size = 0.3

# ---- collection membership
col_collection.objects.link(ob_woodenoutposttower)
col_collection.objects.link(ob_post_fl_colonly)
col_collection.objects.link(ob_post_fr_colonly)
col_collection.objects.link(ob_post_bl_colonly)
col_collection.objects.link(ob_post_br_colonly)
col_collection.objects.link(ob_brace_front_colonly)
col_collection.objects.link(ob_brace_back_colonly)
col_collection.objects.link(ob_brace_left_colonly)
col_collection.objects.link(ob_brace_right_colonly)
col_collection.objects.link(ob_platform_colonly)
col_collection.objects.link(ob_roof)
col_collection.objects.link(ob_ladder)
col_collection.objects.link(ob_ladder_rail_l)
col_collection.objects.link(ob_ladder_rail_r)
col_collection.objects.link(ob_ladder_rung_0)
col_collection.objects.link(ob_ladder_rung_1)
col_collection.objects.link(ob_ladder_rung_2)
col_collection.objects.link(ob_ladder_rung_3)
col_collection.objects.link(ob_ladder_rung_4)
col_collection.objects.link(ob_ladder_rung_5)
col_collection.objects.link(ob_ladder_rung_6)
col_collection.objects.link(ob_ladder_rung_7)
col_collection.objects.link(ob_ladder_rung_8)
col_collection.objects.link(ob_ladder_rung_9)
col_collection.objects.link(ob_ladder_rung_10)
col_collection.objects.link(ob_climb_trigger_zone)
col_collection.objects.link(ob_ladder_bottom)
col_collection.objects.link(ob_ladder_top)
col_collection.objects.link(ob_chest_spawn_point)

# ---- scene / render settings (as saved in the file)
scene.frame_start = 1; scene.frame_end = 250; scene.frame_set(1)
scene.render.engine = 'BLENDER_EEVEE_NEXT'
scene.render.bake_bias = 0.0
scene.render.bake_samples = 0
scene.cycles.sampling_pattern = 'TABULATED_SOBOL'
scene.eevee.use_volume_custom_range = False
bpy.context.view_layer.update()

# ---- added for rendering (the .blend has no active camera and no usable light): camera, sun
cam_auto = bpy.data.cameras.new('AutoCamera')
cam_auto.lens = 50.0
cam_auto.sensor_width = 36.0
cam_auto.clip_end = 1000.0
ob_auto_camera = bpy.data.objects.new('AutoCamera', cam_auto)
scene.collection.objects.link(ob_auto_camera)
ob_auto_camera.location = (9.20796, -11.0496, 11.6833)
ob_auto_camera.rotation_euler = (1.09748, -7.21219e-08, 0.694738)
scene.camera = ob_auto_camera
light_auto_sun = bpy.data.lights.new('AutoSun', 'SUN')
light_auto_sun.energy = 3.0
light_auto_sun.angle = 0.0523599
ob_auto_sun = bpy.data.objects.new('AutoSun', light_auto_sun)
scene.collection.objects.link(ob_auto_sun)
ob_auto_sun.rotation_euler = (0.872665, 0.174533, 0.523599)
bpy.context.view_layer.update()
